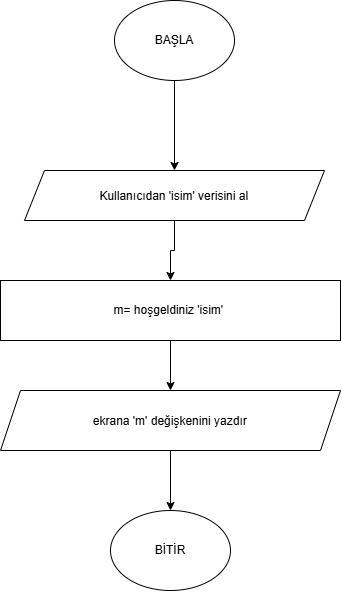

The diagram above was exported from draw.io. Its source (the exported page's mxGraphModel, read from the mxfile embedded in the PNG):
<mxGraphModel dx="1414" dy="819" grid="1" gridSize="10" guides="1" tooltips="1" connect="1" arrows="1" fold="1" page="1" pageScale="1" pageWidth="827" pageHeight="1169" math="0" shadow="0">
  <root>
    <mxCell id="0" />
    <mxCell id="1" parent="0" />
    <mxCell id="uVYH4aKyoXoZccGqXamh-3" edge="1" parent="1" source="uVYH4aKyoXoZccGqXamh-1" style="edgeStyle=orthogonalEdgeStyle;rounded=0;orthogonalLoop=1;jettySize=auto;html=1;" target="uVYH4aKyoXoZccGqXamh-2" value="">
      <mxGeometry relative="1" as="geometry" />
    </mxCell>
    <mxCell id="uVYH4aKyoXoZccGqXamh-1" parent="1" style="ellipse;whiteSpace=wrap;html=1;shapeInside=1;" value="&lt;div&gt;&lt;br&gt;&lt;/div&gt;&lt;div&gt;&lt;br&gt;&lt;/div&gt;&lt;div&gt;BAŞLA&lt;/div&gt;" vertex="1">
      <mxGeometry height="80" width="120" x="354" y="20" as="geometry" />
    </mxCell>
    <mxCell id="uVYH4aKyoXoZccGqXamh-5" edge="1" parent="1" source="uVYH4aKyoXoZccGqXamh-2" style="edgeStyle=orthogonalEdgeStyle;rounded=0;orthogonalLoop=1;jettySize=auto;html=1;" target="uVYH4aKyoXoZccGqXamh-4" value="">
      <mxGeometry relative="1" as="geometry" />
    </mxCell>
    <mxCell id="uVYH4aKyoXoZccGqXamh-2" parent="1" style="shape=parallelogram;perimeter=parallelogramPerimeter;whiteSpace=wrap;html=1;shapeInside=1;fixedSize=1;" value="&lt;div&gt;&lt;br&gt;&lt;/div&gt;&lt;div&gt;Kullanıcıdan 'isim' verisini al&lt;/div&gt;&lt;div&gt;&lt;br&gt;&lt;/div&gt;" vertex="1">
      <mxGeometry height="50" width="300" x="264" y="190" as="geometry" />
    </mxCell>
    <mxCell id="uVYH4aKyoXoZccGqXamh-7" edge="1" parent="1" source="uVYH4aKyoXoZccGqXamh-4" style="edgeStyle=orthogonalEdgeStyle;rounded=0;orthogonalLoop=1;jettySize=auto;html=1;" target="uVYH4aKyoXoZccGqXamh-6" value="">
      <mxGeometry relative="1" as="geometry" />
    </mxCell>
    <mxCell id="uVYH4aKyoXoZccGqXamh-4" parent="1" style="rounded=0;whiteSpace=wrap;html=1;" value="m= hoşgeldiniz 'isim'&amp;nbsp;" vertex="1">
      <mxGeometry height="60" width="340" x="240" y="300" as="geometry" />
    </mxCell>
    <mxCell id="uVYH4aKyoXoZccGqXamh-9" edge="1" parent="1" source="uVYH4aKyoXoZccGqXamh-6" style="edgeStyle=orthogonalEdgeStyle;rounded=0;orthogonalLoop=1;jettySize=auto;html=1;" target="uVYH4aKyoXoZccGqXamh-8" value="">
      <mxGeometry relative="1" as="geometry" />
    </mxCell>
    <mxCell id="uVYH4aKyoXoZccGqXamh-6" parent="1" style="shape=parallelogram;perimeter=parallelogramPerimeter;whiteSpace=wrap;html=1;shapeInside=1;fixedSize=1;" value="&lt;div&gt;&lt;br&gt;&lt;/div&gt;&lt;div&gt;ekrana 'm' değişkenini yazdır&lt;/div&gt;" vertex="1">
      <mxGeometry height="60" width="340" x="240" y="410" as="geometry" />
    </mxCell>
    <mxCell id="uVYH4aKyoXoZccGqXamh-8" parent="1" style="ellipse;whiteSpace=wrap;html=1;shapeInside=1;" value="&lt;div&gt;&lt;br&gt;&lt;/div&gt;&lt;div&gt;&lt;br&gt;&lt;/div&gt;&lt;div&gt;BİTİR&lt;/div&gt;" vertex="1">
      <mxGeometry height="80" width="120" x="350" y="530" as="geometry" />
    </mxCell>
  </root>
</mxGraphModel>